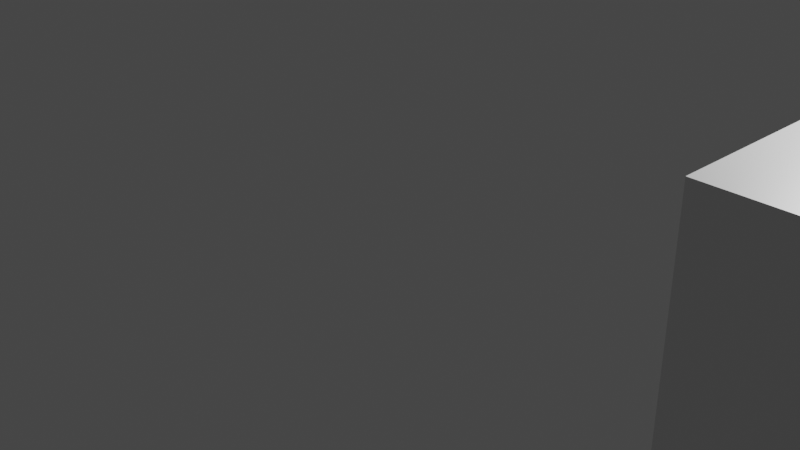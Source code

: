 # Source: cube-snapping.blend  (saved by Blender 3.0.42; exported with 4.5.12 LTS)
import bpy
from mathutils import Matrix  # noqa: F401  (used for matrix-valued properties, if any)

bpy.ops.wm.read_factory_settings(use_empty=True)
scene = bpy.context.scene
scene.name = 'Scene'

# ---- collections
col_collection = bpy.data.collections.new('Collection'); scene.collection.children.link(col_collection)

# ---- materials (node trees are filled in below, after node groups)
mat_material = bpy.data.materials.new('Material')
mat_material.alpha_threshold = 0.0
mat_material.use_transparent_shadow = False
mat_material.line_color = (0.0, 0.0, 0.0, 1.0)

# ---- material node trees
mat_material.use_nodes = True; mat_material.node_tree.nodes.clear()
_N = mat_material.node_tree.nodes; _L = mat_material.node_tree.links
n0 = _N.new('ShaderNodeOutputMaterial'); n0.name = 'Material Output'; n0.location = (300, 300)
n1 = _N.new('ShaderNodeBsdfPrincipled'); n1.name = 'Principled BSDF'; n1.location = (10, 300)
n1.distribution = 'GGX'
n1.subsurface_method = 'RANDOM_WALK_SKIN'
n1.inputs[2].default_value = 0.4
n1.inputs[3].default_value = 1.45
n1.inputs[27].default_value = (0.0, 0.0, 0.0, 1.0)
n1.inputs[28].default_value = 1.0
_L.new(n1.outputs[0], n0.inputs[0])
n0.is_active_output = True

# ---- world
world_world = bpy.data.worlds.new('World'); scene.world = world_world
world_world.use_nodes = True; world_world.node_tree.nodes.clear()
_N = world_world.node_tree.nodes; _L = world_world.node_tree.links
n0 = _N.new('ShaderNodeOutputWorld'); n0.name = 'World Output'; n0.location = (300, 300)
n1 = _N.new('ShaderNodeBackground'); n1.name = 'Background'; n1.location = (10, 300)
n1.inputs[0].default_value = (0.05088, 0.05088, 0.05088, 1.0)
_L.new(n1.outputs[0], n0.inputs[0])
n0.is_active_output = True
world_world.color = (0.05088, 0.05088, 0.05088)
world_world.use_sun_shadow = False
world_world.sun_shadow_jitter_overblur = 0.0

# ---- cameras
cam_camera = bpy.data.cameras.new('Camera')
cam_camera.clip_end = 100.0
cam_camera.ortho_scale = 7.314

# ---- lights
light_light = bpy.data.lights.new('Light', 'POINT')
light_light.transmission_factor = 0.0
light_light.energy = 1000.0
light_light.shadow_soft_size = 0.1
light_light.shadow_maximum_resolution = 0.006
light_light.use_absolute_resolution = True

# ---- meshes
me_cube = bpy.data.meshes.new('Cube')
me_cube.from_pydata([(1.0, 1.0, 1.0), (1.0, 1.0, -1.0), (1.0, -1.0, 1.0), (1.0, -1.0, -1.0), (-1.0, 1.0, 1.0), (-1.0, 1.0, -1.0), (-1.0, -1.0, 1.0), (-1.0, -1.0, -1.0)], [], [(0, 4, 6, 2), (3, 2, 6, 7), (7, 6, 4, 5), (5, 1, 3, 7), (1, 0, 2, 3), (5, 4, 0, 1)])
_uv = me_cube.uv_layers.new(name='UVMap')
_uv.uv.foreach_set('vector', [0.625, 0.5, 0.875, 0.5, 0.875, 0.75, 0.625, 0.75, 0.375, 0.75, 0.625, 0.75, 0.625, 1.0, 0.375, 1.0, 0.375, 0.0, 0.625, 0.0, 0.625, 0.25, 0.375, 0.25, 0.125, 0.5, 0.375, 0.5, 0.375, 0.75, 0.125, 0.75, 0.375, 0.5, 0.625, 0.5, 0.625, 0.75, 0.375, 0.75, 0.375, 0.25, 0.625, 0.25, 0.625, 0.5, 0.375, 0.5])
me_cube.materials.append(mat_material)
me_cube.use_remesh_preserve_volume = False
me_cube.use_remesh_preserve_attributes = False
me_cube.use_mirror_vertex_groups = False
me_cube.update()
me_cube_001 = bpy.data.meshes.new('Cube.001')
me_cube_001.from_pydata([(1.0, 1.0, 1.0), (1.0, 1.0, -1.0), (1.0, -1.0, 1.0), (1.0, -1.0, -1.0), (-1.0, 1.0, 1.0), (-1.0, 1.0, -1.0), (-1.0, -1.0, 1.0), (-1.0, -1.0, -1.0)], [], [(0, 4, 6, 2), (3, 2, 6, 7), (7, 6, 4, 5), (5, 1, 3, 7), (1, 0, 2, 3), (5, 4, 0, 1)])
_uv = me_cube_001.uv_layers.new(name='UVMap')
_uv.uv.foreach_set('vector', [0.625, 0.5, 0.875, 0.5, 0.875, 0.75, 0.625, 0.75, 0.375, 0.75, 0.625, 0.75, 0.625, 1.0, 0.375, 1.0, 0.375, 0.0, 0.625, 0.0, 0.625, 0.25, 0.375, 0.25, 0.125, 0.5, 0.375, 0.5, 0.375, 0.75, 0.125, 0.75, 0.375, 0.5, 0.625, 0.5, 0.625, 0.75, 0.375, 0.75, 0.375, 0.25, 0.625, 0.25, 0.625, 0.5, 0.375, 0.5])
me_cube_001.materials.append(mat_material)
me_cube_001.use_remesh_preserve_volume = False
me_cube_001.use_remesh_preserve_attributes = False
me_cube_001.use_mirror_vertex_groups = False
me_cube_001.update()
me_cube_002 = bpy.data.meshes.new('Cube.002')
me_cube_002.from_pydata([(1.0, 1.0, 1.0), (1.0, 1.0, -1.0), (1.0, -1.0, 1.0), (1.0, -1.0, -1.0), (-1.0, 1.0, 1.0), (-1.0, 1.0, -1.0), (-1.0, -1.0, 1.0), (-1.0, -1.0, -1.0)], [], [(0, 4, 6, 2), (3, 2, 6, 7), (7, 6, 4, 5), (5, 1, 3, 7), (1, 0, 2, 3), (5, 4, 0, 1)])
_uv = me_cube_002.uv_layers.new(name='UVMap')
_uv.uv.foreach_set('vector', [0.625, 0.5, 0.875, 0.5, 0.875, 0.75, 0.625, 0.75, 0.375, 0.75, 0.625, 0.75, 0.625, 1.0, 0.375, 1.0, 0.375, 0.0, 0.625, 0.0, 0.625, 0.25, 0.375, 0.25, 0.125, 0.5, 0.375, 0.5, 0.375, 0.75, 0.125, 0.75, 0.375, 0.5, 0.625, 0.5, 0.625, 0.75, 0.375, 0.75, 0.375, 0.25, 0.625, 0.25, 0.625, 0.5, 0.375, 0.5])
me_cube_002.materials.append(mat_material)
me_cube_002.use_remesh_preserve_volume = False
me_cube_002.use_remesh_preserve_attributes = False
me_cube_002.use_mirror_vertex_groups = False
me_cube_002.update()
me_cube_003 = bpy.data.meshes.new('Cube.003')
me_cube_003.from_pydata([(1.0, 1.0, 1.0), (1.0, 1.0, -1.0), (1.0, -1.0, 1.0), (1.0, -1.0, -1.0), (-1.0, 1.0, 1.0), (-1.0, 1.0, -1.0), (-1.0, -1.0, 1.0), (-1.0, -1.0, -1.0)], [], [(0, 4, 6, 2), (3, 2, 6, 7), (7, 6, 4, 5), (5, 1, 3, 7), (1, 0, 2, 3), (5, 4, 0, 1)])
_uv = me_cube_003.uv_layers.new(name='UVMap')
_uv.uv.foreach_set('vector', [0.625, 0.5, 0.875, 0.5, 0.875, 0.75, 0.625, 0.75, 0.375, 0.75, 0.625, 0.75, 0.625, 1.0, 0.375, 1.0, 0.375, 0.0, 0.625, 0.0, 0.625, 0.25, 0.375, 0.25, 0.125, 0.5, 0.375, 0.5, 0.375, 0.75, 0.125, 0.75, 0.375, 0.5, 0.625, 0.5, 0.625, 0.75, 0.375, 0.75, 0.375, 0.25, 0.625, 0.25, 0.625, 0.5, 0.375, 0.5])
me_cube_003.materials.append(mat_material)
me_cube_003.use_remesh_preserve_volume = False
me_cube_003.use_remesh_preserve_attributes = False
me_cube_003.use_mirror_vertex_groups = False
me_cube_003.update()
me_cube_004 = bpy.data.meshes.new('Cube.004')
me_cube_004.from_pydata([(1.0, 1.0, 1.0), (1.0, 1.0, -1.0), (1.0, -1.0, 1.0), (1.0, -1.0, -1.0), (-1.0, 1.0, 1.0), (-1.0, 1.0, -1.0), (-1.0, -1.0, 1.0), (-1.0, -1.0, -1.0)], [], [(0, 4, 6, 2), (3, 2, 6, 7), (7, 6, 4, 5), (5, 1, 3, 7), (1, 0, 2, 3), (5, 4, 0, 1)])
_uv = me_cube_004.uv_layers.new(name='UVMap')
_uv.uv.foreach_set('vector', [0.625, 0.5, 0.875, 0.5, 0.875, 0.75, 0.625, 0.75, 0.375, 0.75, 0.625, 0.75, 0.625, 1.0, 0.375, 1.0, 0.375, 0.0, 0.625, 0.0, 0.625, 0.25, 0.375, 0.25, 0.125, 0.5, 0.375, 0.5, 0.375, 0.75, 0.125, 0.75, 0.375, 0.5, 0.625, 0.5, 0.625, 0.75, 0.375, 0.75, 0.375, 0.25, 0.625, 0.25, 0.625, 0.5, 0.375, 0.5])
me_cube_004.materials.append(mat_material)
me_cube_004.use_remesh_preserve_volume = False
me_cube_004.use_remesh_preserve_attributes = False
me_cube_004.use_mirror_vertex_groups = False
me_cube_004.update()
me_cube_005 = bpy.data.meshes.new('Cube.005')
me_cube_005.from_pydata([(1.0, 1.0, 1.0), (1.0, 1.0, -1.0), (1.0, -1.0, 1.0), (1.0, -1.0, -1.0), (-1.0, 1.0, 1.0), (-1.0, 1.0, -1.0), (-1.0, -1.0, 1.0), (-1.0, -1.0, -1.0)], [], [(0, 4, 6, 2), (3, 2, 6, 7), (7, 6, 4, 5), (5, 1, 3, 7), (1, 0, 2, 3), (5, 4, 0, 1)])
_uv = me_cube_005.uv_layers.new(name='UVMap')
_uv.uv.foreach_set('vector', [0.625, 0.5, 0.875, 0.5, 0.875, 0.75, 0.625, 0.75, 0.375, 0.75, 0.625, 0.75, 0.625, 1.0, 0.375, 1.0, 0.375, 0.0, 0.625, 0.0, 0.625, 0.25, 0.375, 0.25, 0.125, 0.5, 0.375, 0.5, 0.375, 0.75, 0.125, 0.75, 0.375, 0.5, 0.625, 0.5, 0.625, 0.75, 0.375, 0.75, 0.375, 0.25, 0.625, 0.25, 0.625, 0.5, 0.375, 0.5])
me_cube_005.materials.append(mat_material)
me_cube_005.use_remesh_preserve_volume = False
me_cube_005.use_remesh_preserve_attributes = False
me_cube_005.use_mirror_vertex_groups = False
me_cube_005.update()
me_cube_006 = bpy.data.meshes.new('Cube.006')
me_cube_006.from_pydata([(1.0, 1.0, 1.0), (1.0, 1.0, -1.0), (1.0, -1.0, 1.0), (1.0, -1.0, -1.0), (-1.0, 1.0, 1.0), (-1.0, 1.0, -1.0), (-1.0, -1.0, 1.0), (-1.0, -1.0, -1.0)], [], [(0, 4, 6, 2), (3, 2, 6, 7), (7, 6, 4, 5), (5, 1, 3, 7), (1, 0, 2, 3), (5, 4, 0, 1)])
_uv = me_cube_006.uv_layers.new(name='UVMap')
_uv.uv.foreach_set('vector', [0.625, 0.5, 0.875, 0.5, 0.875, 0.75, 0.625, 0.75, 0.375, 0.75, 0.625, 0.75, 0.625, 1.0, 0.375, 1.0, 0.375, 0.0, 0.625, 0.0, 0.625, 0.25, 0.375, 0.25, 0.125, 0.5, 0.375, 0.5, 0.375, 0.75, 0.125, 0.75, 0.375, 0.5, 0.625, 0.5, 0.625, 0.75, 0.375, 0.75, 0.375, 0.25, 0.625, 0.25, 0.625, 0.5, 0.375, 0.5])
me_cube_006.materials.append(mat_material)
me_cube_006.use_remesh_preserve_volume = False
me_cube_006.use_remesh_preserve_attributes = False
me_cube_006.use_mirror_vertex_groups = False
me_cube_006.update()
me_cube_007 = bpy.data.meshes.new('Cube.007')
me_cube_007.from_pydata([(1.0, 1.0, 1.0), (1.0, 1.0, -1.0), (1.0, -1.0, 1.0), (1.0, -1.0, -1.0), (-1.0, 1.0, 1.0), (-1.0, 1.0, -1.0), (-1.0, -1.0, 1.0), (-1.0, -1.0, -1.0)], [], [(0, 4, 6, 2), (3, 2, 6, 7), (7, 6, 4, 5), (5, 1, 3, 7), (1, 0, 2, 3), (5, 4, 0, 1)])
_uv = me_cube_007.uv_layers.new(name='UVMap')
_uv.uv.foreach_set('vector', [0.625, 0.5, 0.875, 0.5, 0.875, 0.75, 0.625, 0.75, 0.375, 0.75, 0.625, 0.75, 0.625, 1.0, 0.375, 1.0, 0.375, 0.0, 0.625, 0.0, 0.625, 0.25, 0.375, 0.25, 0.125, 0.5, 0.375, 0.5, 0.375, 0.75, 0.125, 0.75, 0.375, 0.5, 0.625, 0.5, 0.625, 0.75, 0.375, 0.75, 0.375, 0.25, 0.625, 0.25, 0.625, 0.5, 0.375, 0.5])
me_cube_007.materials.append(mat_material)
me_cube_007.use_remesh_preserve_volume = False
me_cube_007.use_remesh_preserve_attributes = False
me_cube_007.use_mirror_vertex_groups = False
me_cube_007.update()
me_cube_008 = bpy.data.meshes.new('Cube.008')
me_cube_008.from_pydata([(1.0, 1.0, 1.0), (1.0, 1.0, -1.0), (1.0, -1.0, 1.0), (1.0, -1.0, -1.0), (-1.0, 1.0, 1.0), (-1.0, 1.0, -1.0), (-1.0, -1.0, 1.0), (-1.0, -1.0, -1.0)], [], [(0, 4, 6, 2), (3, 2, 6, 7), (7, 6, 4, 5), (5, 1, 3, 7), (1, 0, 2, 3), (5, 4, 0, 1)])
_uv = me_cube_008.uv_layers.new(name='UVMap')
_uv.uv.foreach_set('vector', [0.625, 0.5, 0.875, 0.5, 0.875, 0.75, 0.625, 0.75, 0.375, 0.75, 0.625, 0.75, 0.625, 1.0, 0.375, 1.0, 0.375, 0.0, 0.625, 0.0, 0.625, 0.25, 0.375, 0.25, 0.125, 0.5, 0.375, 0.5, 0.375, 0.75, 0.125, 0.75, 0.375, 0.5, 0.625, 0.5, 0.625, 0.75, 0.375, 0.75, 0.375, 0.25, 0.625, 0.25, 0.625, 0.5, 0.375, 0.5])
me_cube_008.materials.append(mat_material)
me_cube_008.use_remesh_preserve_volume = False
me_cube_008.use_remesh_preserve_attributes = False
me_cube_008.use_mirror_vertex_groups = False
me_cube_008.update()
me_cube_009 = bpy.data.meshes.new('Cube.009')
me_cube_009.from_pydata([(1.0, 1.0, 1.0), (1.0, 1.0, -1.0), (1.0, -1.0, 1.0), (1.0, -1.0, -1.0), (-1.0, 1.0, 1.0), (-1.0, 1.0, -1.0), (-1.0, -1.0, 1.0), (-1.0, -1.0, -1.0)], [], [(0, 4, 6, 2), (3, 2, 6, 7), (7, 6, 4, 5), (5, 1, 3, 7), (1, 0, 2, 3), (5, 4, 0, 1)])
_uv = me_cube_009.uv_layers.new(name='UVMap')
_uv.uv.foreach_set('vector', [0.625, 0.5, 0.875, 0.5, 0.875, 0.75, 0.625, 0.75, 0.375, 0.75, 0.625, 0.75, 0.625, 1.0, 0.375, 1.0, 0.375, 0.0, 0.625, 0.0, 0.625, 0.25, 0.375, 0.25, 0.125, 0.5, 0.375, 0.5, 0.375, 0.75, 0.125, 0.75, 0.375, 0.5, 0.625, 0.5, 0.625, 0.75, 0.375, 0.75, 0.375, 0.25, 0.625, 0.25, 0.625, 0.5, 0.375, 0.5])
me_cube_009.materials.append(mat_material)
me_cube_009.use_remesh_preserve_volume = False
me_cube_009.use_remesh_preserve_attributes = False
me_cube_009.use_mirror_vertex_groups = False
me_cube_009.update()
me_cube_010 = bpy.data.meshes.new('Cube.010')
me_cube_010.from_pydata([(1.0, 1.0, 1.0), (1.0, 1.0, -1.0), (1.0, -1.0, 1.0), (1.0, -1.0, -1.0), (-1.0, 1.0, 1.0), (-1.0, 1.0, -1.0), (-1.0, -1.0, 1.0), (-1.0, -1.0, -1.0)], [], [(0, 4, 6, 2), (3, 2, 6, 7), (7, 6, 4, 5), (5, 1, 3, 7), (1, 0, 2, 3), (5, 4, 0, 1)])
_uv = me_cube_010.uv_layers.new(name='UVMap')
_uv.uv.foreach_set('vector', [0.625, 0.5, 0.875, 0.5, 0.875, 0.75, 0.625, 0.75, 0.375, 0.75, 0.625, 0.75, 0.625, 1.0, 0.375, 1.0, 0.375, 0.0, 0.625, 0.0, 0.625, 0.25, 0.375, 0.25, 0.125, 0.5, 0.375, 0.5, 0.375, 0.75, 0.125, 0.75, 0.375, 0.5, 0.625, 0.5, 0.625, 0.75, 0.375, 0.75, 0.375, 0.25, 0.625, 0.25, 0.625, 0.5, 0.375, 0.5])
me_cube_010.materials.append(mat_material)
me_cube_010.use_remesh_preserve_volume = False
me_cube_010.use_remesh_preserve_attributes = False
me_cube_010.use_mirror_vertex_groups = False
me_cube_010.update()
me_cube_011 = bpy.data.meshes.new('Cube.011')
me_cube_011.from_pydata([(1.0, 1.0, 1.0), (1.0, 1.0, -1.0), (1.0, -1.0, 1.0), (1.0, -1.0, -1.0), (-1.0, 1.0, 1.0), (-1.0, 1.0, -1.0), (-1.0, -1.0, 1.0), (-1.0, -1.0, -1.0)], [], [(0, 4, 6, 2), (3, 2, 6, 7), (7, 6, 4, 5), (5, 1, 3, 7), (1, 0, 2, 3), (5, 4, 0, 1)])
_uv = me_cube_011.uv_layers.new(name='UVMap')
_uv.uv.foreach_set('vector', [0.625, 0.5, 0.875, 0.5, 0.875, 0.75, 0.625, 0.75, 0.375, 0.75, 0.625, 0.75, 0.625, 1.0, 0.375, 1.0, 0.375, 0.0, 0.625, 0.0, 0.625, 0.25, 0.375, 0.25, 0.125, 0.5, 0.375, 0.5, 0.375, 0.75, 0.125, 0.75, 0.375, 0.5, 0.625, 0.5, 0.625, 0.75, 0.375, 0.75, 0.375, 0.25, 0.625, 0.25, 0.625, 0.5, 0.375, 0.5])
me_cube_011.materials.append(mat_material)
me_cube_011.use_remesh_preserve_volume = False
me_cube_011.use_remesh_preserve_attributes = False
me_cube_011.use_mirror_vertex_groups = False
me_cube_011.update()

# ---- objects
ob_cube = bpy.data.objects.new('Cube', me_cube)
ob_light = bpy.data.objects.new('Light', light_light)
ob_camera = bpy.data.objects.new('Camera', cam_camera)
ob_cube_001 = bpy.data.objects.new('Cube.001', me_cube_001)
ob_cube_002 = bpy.data.objects.new('Cube.002', me_cube_002)
ob_cube_003 = bpy.data.objects.new('Cube.003', me_cube_003)
ob_cube_004 = bpy.data.objects.new('Cube.004', me_cube_004)
ob_cube_005 = bpy.data.objects.new('Cube.005', me_cube_005)
ob_cube_006 = bpy.data.objects.new('Cube.006', me_cube_006)
ob_cube_007 = bpy.data.objects.new('Cube.007', me_cube_007)
ob_cube_008 = bpy.data.objects.new('Cube.008', me_cube_008)
ob_cube_009 = bpy.data.objects.new('Cube.009', me_cube_009)
ob_cube_010 = bpy.data.objects.new('Cube.010', me_cube_010)
ob_cube_011 = bpy.data.objects.new('Cube.011', me_cube_011)

# ---- transforms, parenting, visibility, modifiers, constraints
ob_cube.location = (6.0, 0.0, 0.0)
ob_cube.lock_rotations_4d = False
ob_cube.empty_display_type = 'ARROWS'
ob_cube.lineart.crease_threshold = 0.0
ob_light.location = (4.076, 1.005, 5.904)
ob_light.rotation_euler = (0.6503, 0.05522, 1.866)
ob_light.lock_rotations_4d = False
ob_light.empty_display_type = 'ARROWS'
ob_light.color = (0.0, 0.0, 0.0, 0.0)
ob_light.lineart.crease_threshold = 0.0
ob_camera.location = (7.359, -6.926, 4.958)
ob_camera.rotation_euler = (1.109, 0.0, 0.8149)
ob_camera.lock_rotations_4d = False
ob_camera.empty_display_type = 'ARROWS'
ob_camera.color = (0.0, 0.0, 0.0, 0.0)
ob_camera.display_type = 'WIRE'
ob_camera.lineart.crease_threshold = 0.0
ob_cube_001.location = (6.0, -2.0, 2.0)
ob_cube_001.lock_rotations_4d = False
ob_cube_001.empty_display_type = 'ARROWS'
ob_cube_001.lineart.crease_threshold = 0.0
ob_cube_002.location = (7.604, -0.3963, 1.604)
ob_cube_002.scale = (0.6037, 0.6037, 0.6037)
ob_cube_002.lock_rotations_4d = False
ob_cube_002.empty_display_type = 'ARROWS'
ob_cube_002.lineart.crease_threshold = 0.0
ob_cube_003.location = (4.0, 2.0, -2.0)
ob_cube_003.lock_rotations_4d = False
ob_cube_003.empty_display_type = 'ARROWS'
ob_cube_003.lineart.crease_threshold = 0.0
ob_cube_004.location = (8.811, -0.3963, 2.811)
ob_cube_004.scale = (0.6037, 0.6037, 0.6037)
ob_cube_004.lock_rotations_4d = False
ob_cube_004.empty_display_type = 'ARROWS'
ob_cube_004.lineart.crease_threshold = 0.0
ob_cube_005.location = (8.811, 0.811, 1.604)
ob_cube_005.scale = (0.6037, 0.6037, 0.6037)
ob_cube_005.lock_rotations_4d = False
ob_cube_005.empty_display_type = 'ARROWS'
ob_cube_005.lineart.crease_threshold = 0.0
ob_cube_006.location = (7.207, 2.415, -2.384e-07)
ob_cube_006.lock_rotations_4d = False
ob_cube_006.empty_display_type = 'ARROWS'
ob_cube_006.lineart.crease_threshold = 0.0
ob_cube_007.location = (4.396, 1.604, 1.604)
ob_cube_007.scale = (0.6037, 0.6037, 0.6037)
ob_cube_007.lock_rotations_4d = False
ob_cube_007.empty_display_type = 'ARROWS'
ob_cube_007.lineart.crease_threshold = 0.0
ob_cube_008.location = (4.793, 3.207, 1.207)
ob_cube_008.lock_rotations_4d = False
ob_cube_008.empty_display_type = 'ARROWS'
ob_cube_008.lineart.crease_threshold = 0.0
ob_cube_009.location = (8.811, 2.018, 0.3963)
ob_cube_009.scale = (0.6037, 0.6037, 0.6037)
ob_cube_009.lock_rotations_4d = False
ob_cube_009.empty_display_type = 'ARROWS'
ob_cube_009.lineart.crease_threshold = 0.0
ob_cube_010.location = (8.811, 2.018, 0.3963)
ob_cube_010.scale = (0.6037, 0.6037, 0.6037)
ob_cube_010.lock_rotations_4d = False
ob_cube_010.empty_display_type = 'ARROWS'
ob_cube_010.lineart.crease_threshold = 0.0
ob_cube_011.location = (8.811, -0.3963, 0.3963)
ob_cube_011.scale = (0.6037, 0.6037, 0.6037)
ob_cube_011.lock_rotations_4d = False
ob_cube_011.empty_display_type = 'ARROWS'
ob_cube_011.lineart.crease_threshold = 0.0

# ---- collection membership
col_collection.objects.link(ob_cube)
col_collection.objects.link(ob_light)
col_collection.objects.link(ob_camera)
col_collection.objects.link(ob_cube_001)
col_collection.objects.link(ob_cube_002)
col_collection.objects.link(ob_cube_003)
col_collection.objects.link(ob_cube_004)
col_collection.objects.link(ob_cube_005)
col_collection.objects.link(ob_cube_006)
col_collection.objects.link(ob_cube_007)
col_collection.objects.link(ob_cube_008)
col_collection.objects.link(ob_cube_009)
col_collection.objects.link(ob_cube_010)
col_collection.objects.link(ob_cube_011)

# ---- scene / render settings (as saved in the file)
scene.camera = ob_camera
scene.frame_start = 1; scene.frame_end = 250; scene.frame_set(1)
scene.render.engine = 'BLENDER_EEVEE_NEXT'
scene.cycles.sampling_pattern = 'TABULATED_SOBOL'
scene.cycles.use_light_tree = False
scene.view_settings.view_transform = 'Filmic'
bpy.context.view_layer.update()
